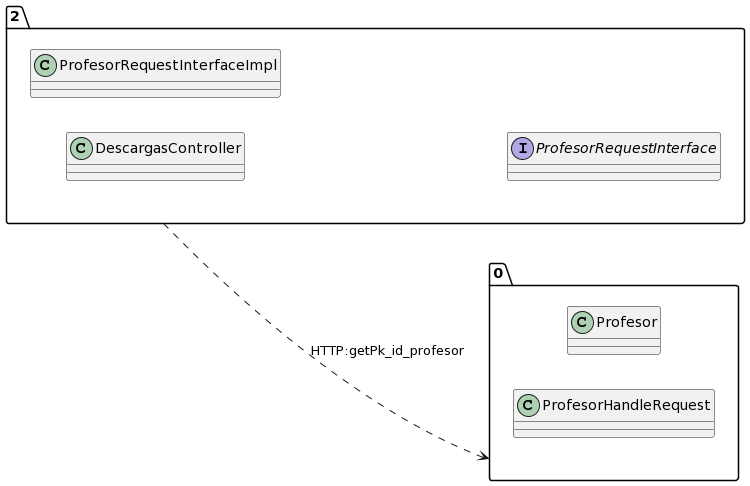

The diagram above was rendered by PlantUML. Its source (embedded in the PNG):
@startuml
allow_mixing
left to right direction
package "2"{
class DescargasController
class ProfesorRequestInterfaceImpl
interface ProfesorRequestInterface

}
package "0"{
class Profesor
class ProfesorHandleRequest

}
"2" ..> "0":HTTP:getPk_id_profesor
@enduml